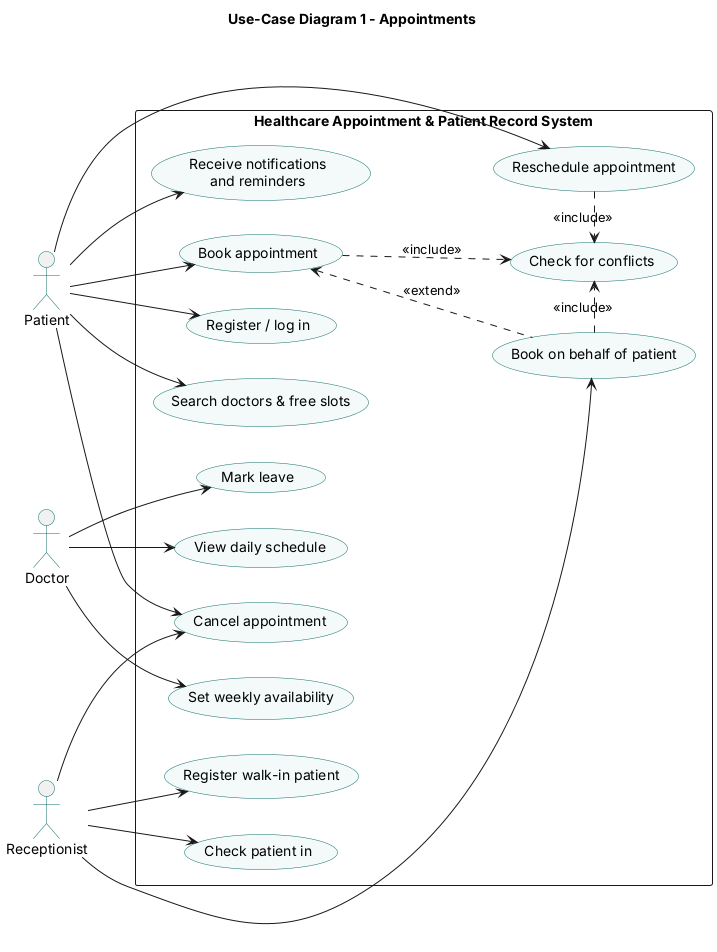

The diagram above was rendered by PlantUML. Its source (embedded in the PNG):
@startuml use-case-appointments
title Use-Case Diagram 1 - Appointments
left to right direction
skinparam packageStyle rectangle
skinparam shadowing false
skinparam usecase {
  BackgroundColor #F4FAF9
  BorderColor #0E6E68
}
skinparam actorBorderColor #0E6E68

actor Patient
actor Receptionist
actor Doctor

rectangle "Healthcare Appointment & Patient Record System" {
  usecase "Register / log in" as UC1
  usecase "Search doctors & free slots" as UC2
  usecase "Book appointment" as UC3
  usecase "Check for conflicts" as UC3a
  usecase "Reschedule appointment" as UC4
  usecase "Cancel appointment" as UC5
  usecase "Receive notifications\nand reminders" as UC6
  usecase "Register walk-in patient" as UC7
  usecase "Book on behalf of patient" as UC8
  usecase "Check patient in" as UC9
  usecase "Set weekly availability" as UC10
  usecase "Mark leave" as UC11
  usecase "View daily schedule" as UC12
}

Patient --> UC1
Patient --> UC2
Patient --> UC3
Patient --> UC4
Patient --> UC5
Patient --> UC6
UC3 .> UC3a : <<include>>
UC4 .> UC3a : <<include>>
UC8 .> UC3a : <<include>>
UC3 <.. UC8 : <<extend>>
Receptionist --> UC7
Receptionist --> UC8
Receptionist --> UC9
Receptionist --> UC5
Doctor --> UC10
Doctor --> UC11
Doctor --> UC12
@enduml